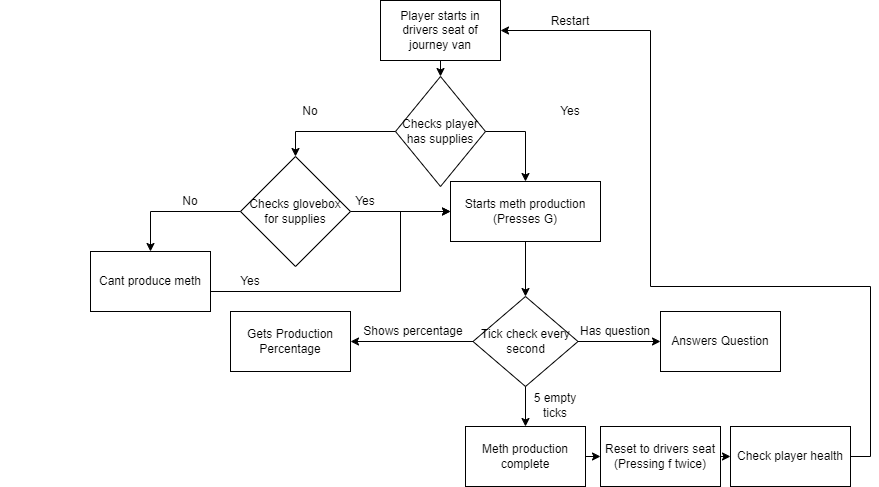

The diagram above was exported from draw.io. Its source (the exported page's mxGraphModel, read from the mxfile embedded in the PNG):
<mxGraphModel dx="1434" dy="756" grid="1" gridSize="10" guides="1" tooltips="1" connect="1" arrows="1" fold="1" page="1" pageScale="1" pageWidth="1169" pageHeight="827" math="0" shadow="0">
  <root>
    <mxCell id="0" />
    <mxCell id="1" parent="0" />
    <mxCell id="iglUZCQHkSlowVMkAa_b-49" value="" style="group" parent="1" vertex="1" connectable="0">
      <mxGeometry x="50" y="24" width="870" height="486" as="geometry" />
    </mxCell>
    <mxCell id="iglUZCQHkSlowVMkAa_b-1" value="Player starts in drivers seat of journey van" style="rounded=0;whiteSpace=wrap;html=1;" parent="iglUZCQHkSlowVMkAa_b-49" vertex="1">
      <mxGeometry x="380" width="120" height="60" as="geometry" />
    </mxCell>
    <mxCell id="iglUZCQHkSlowVMkAa_b-2" value="Checks player has supplies" style="rhombus;whiteSpace=wrap;html=1;" parent="iglUZCQHkSlowVMkAa_b-49" vertex="1">
      <mxGeometry x="395" y="76" width="90" height="110" as="geometry" />
    </mxCell>
    <mxCell id="iglUZCQHkSlowVMkAa_b-3" style="edgeStyle=orthogonalEdgeStyle;rounded=0;orthogonalLoop=1;jettySize=auto;html=1;exitX=0.5;exitY=1;exitDx=0;exitDy=0;entryX=0.5;entryY=0;entryDx=0;entryDy=0;" parent="iglUZCQHkSlowVMkAa_b-49" source="iglUZCQHkSlowVMkAa_b-1" target="iglUZCQHkSlowVMkAa_b-2" edge="1">
      <mxGeometry relative="1" as="geometry" />
    </mxCell>
    <mxCell id="iglUZCQHkSlowVMkAa_b-4" value="Starts meth production (Presses G)" style="rounded=0;whiteSpace=wrap;html=1;" parent="iglUZCQHkSlowVMkAa_b-49" vertex="1">
      <mxGeometry x="450" y="181" width="150" height="60" as="geometry" />
    </mxCell>
    <mxCell id="iglUZCQHkSlowVMkAa_b-10" style="edgeStyle=orthogonalEdgeStyle;rounded=0;orthogonalLoop=1;jettySize=auto;html=1;exitX=1;exitY=0.5;exitDx=0;exitDy=0;entryX=0.5;entryY=0;entryDx=0;entryDy=0;" parent="iglUZCQHkSlowVMkAa_b-49" source="iglUZCQHkSlowVMkAa_b-2" target="iglUZCQHkSlowVMkAa_b-4" edge="1">
      <mxGeometry relative="1" as="geometry" />
    </mxCell>
    <mxCell id="iglUZCQHkSlowVMkAa_b-19" style="edgeStyle=orthogonalEdgeStyle;rounded=0;orthogonalLoop=1;jettySize=auto;html=1;exitX=1;exitY=0.5;exitDx=0;exitDy=0;entryX=0;entryY=0.5;entryDx=0;entryDy=0;" parent="iglUZCQHkSlowVMkAa_b-49" source="iglUZCQHkSlowVMkAa_b-7" target="iglUZCQHkSlowVMkAa_b-4" edge="1">
      <mxGeometry relative="1" as="geometry" />
    </mxCell>
    <mxCell id="iglUZCQHkSlowVMkAa_b-7" value="Checks glovebox for supplies" style="rhombus;whiteSpace=wrap;html=1;" parent="iglUZCQHkSlowVMkAa_b-49" vertex="1">
      <mxGeometry x="240" y="156" width="110" height="110" as="geometry" />
    </mxCell>
    <mxCell id="iglUZCQHkSlowVMkAa_b-8" style="edgeStyle=orthogonalEdgeStyle;rounded=0;orthogonalLoop=1;jettySize=auto;html=1;exitX=0;exitY=0.5;exitDx=0;exitDy=0;entryX=0.5;entryY=0;entryDx=0;entryDy=0;" parent="iglUZCQHkSlowVMkAa_b-49" source="iglUZCQHkSlowVMkAa_b-2" target="iglUZCQHkSlowVMkAa_b-7" edge="1">
      <mxGeometry relative="1" as="geometry" />
    </mxCell>
    <mxCell id="iglUZCQHkSlowVMkAa_b-9" value="No" style="text;html=1;strokeColor=none;fillColor=none;align=center;verticalAlign=middle;whiteSpace=wrap;rounded=0;" parent="iglUZCQHkSlowVMkAa_b-49" vertex="1">
      <mxGeometry x="280" y="96" width="60" height="30" as="geometry" />
    </mxCell>
    <mxCell id="iglUZCQHkSlowVMkAa_b-11" value="Yes" style="text;html=1;strokeColor=none;fillColor=none;align=center;verticalAlign=middle;whiteSpace=wrap;rounded=0;" parent="iglUZCQHkSlowVMkAa_b-49" vertex="1">
      <mxGeometry x="540" y="96" width="60" height="30" as="geometry" />
    </mxCell>
    <mxCell id="iglUZCQHkSlowVMkAa_b-20" style="edgeStyle=orthogonalEdgeStyle;rounded=0;orthogonalLoop=1;jettySize=auto;html=1;exitX=1;exitY=0.5;exitDx=0;exitDy=0;entryX=0;entryY=0.5;entryDx=0;entryDy=0;" parent="iglUZCQHkSlowVMkAa_b-49" source="iglUZCQHkSlowVMkAa_b-15" target="iglUZCQHkSlowVMkAa_b-4" edge="1">
      <mxGeometry relative="1" as="geometry">
        <Array as="points">
          <mxPoint x="210" y="291" />
          <mxPoint x="400" y="291" />
          <mxPoint x="400" y="211" />
        </Array>
        <mxPoint x="230" y="291" as="sourcePoint" />
      </mxGeometry>
    </mxCell>
    <mxCell id="iglUZCQHkSlowVMkAa_b-13" style="edgeStyle=orthogonalEdgeStyle;rounded=0;orthogonalLoop=1;jettySize=auto;html=1;exitX=0;exitY=0.5;exitDx=0;exitDy=0;entryX=0.5;entryY=0;entryDx=0;entryDy=0;" parent="iglUZCQHkSlowVMkAa_b-49" source="iglUZCQHkSlowVMkAa_b-7" target="iglUZCQHkSlowVMkAa_b-15" edge="1">
      <mxGeometry relative="1" as="geometry">
        <mxPoint x="175" y="236" as="targetPoint" />
      </mxGeometry>
    </mxCell>
    <mxCell id="iglUZCQHkSlowVMkAa_b-14" value="No" style="text;html=1;strokeColor=none;fillColor=none;align=center;verticalAlign=middle;whiteSpace=wrap;rounded=0;" parent="iglUZCQHkSlowVMkAa_b-49" vertex="1">
      <mxGeometry x="160" y="186" width="60" height="30" as="geometry" />
    </mxCell>
    <mxCell id="iglUZCQHkSlowVMkAa_b-15" value="Cant produce meth" style="rounded=0;whiteSpace=wrap;html=1;" parent="iglUZCQHkSlowVMkAa_b-49" vertex="1">
      <mxGeometry x="90" y="251" width="120" height="60" as="geometry" />
    </mxCell>
    <mxCell id="iglUZCQHkSlowVMkAa_b-24" value="Tick check every second" style="rhombus;whiteSpace=wrap;html=1;" parent="iglUZCQHkSlowVMkAa_b-49" vertex="1">
      <mxGeometry x="472.5" y="296" width="105" height="90" as="geometry" />
    </mxCell>
    <mxCell id="iglUZCQHkSlowVMkAa_b-25" style="edgeStyle=orthogonalEdgeStyle;rounded=0;orthogonalLoop=1;jettySize=auto;html=1;exitX=0.5;exitY=1;exitDx=0;exitDy=0;entryX=0.5;entryY=0;entryDx=0;entryDy=0;" parent="iglUZCQHkSlowVMkAa_b-49" source="iglUZCQHkSlowVMkAa_b-4" target="iglUZCQHkSlowVMkAa_b-24" edge="1">
      <mxGeometry relative="1" as="geometry" />
    </mxCell>
    <mxCell id="iglUZCQHkSlowVMkAa_b-26" value="Yes" style="text;html=1;strokeColor=none;fillColor=none;align=center;verticalAlign=middle;whiteSpace=wrap;rounded=0;" parent="iglUZCQHkSlowVMkAa_b-49" vertex="1">
      <mxGeometry x="220" y="266" width="60" height="30" as="geometry" />
    </mxCell>
    <mxCell id="iglUZCQHkSlowVMkAa_b-27" value="Yes" style="text;html=1;strokeColor=none;fillColor=none;align=center;verticalAlign=middle;whiteSpace=wrap;rounded=0;" parent="iglUZCQHkSlowVMkAa_b-49" vertex="1">
      <mxGeometry x="335" y="186" width="60" height="30" as="geometry" />
    </mxCell>
    <mxCell id="iglUZCQHkSlowVMkAa_b-31" value="Answers Question" style="rounded=0;whiteSpace=wrap;html=1;" parent="iglUZCQHkSlowVMkAa_b-49" vertex="1">
      <mxGeometry x="660" y="311" width="120" height="60" as="geometry" />
    </mxCell>
    <mxCell id="iglUZCQHkSlowVMkAa_b-33" style="edgeStyle=orthogonalEdgeStyle;rounded=0;orthogonalLoop=1;jettySize=auto;html=1;exitX=1;exitY=0.5;exitDx=0;exitDy=0;entryX=0;entryY=0.5;entryDx=0;entryDy=0;" parent="iglUZCQHkSlowVMkAa_b-49" source="iglUZCQHkSlowVMkAa_b-24" target="iglUZCQHkSlowVMkAa_b-31" edge="1">
      <mxGeometry relative="1" as="geometry" />
    </mxCell>
    <mxCell id="iglUZCQHkSlowVMkAa_b-32" value="Gets Production Percentage" style="rounded=0;whiteSpace=wrap;html=1;" parent="iglUZCQHkSlowVMkAa_b-49" vertex="1">
      <mxGeometry x="230" y="311" width="120" height="60" as="geometry" />
    </mxCell>
    <mxCell id="iglUZCQHkSlowVMkAa_b-34" style="edgeStyle=orthogonalEdgeStyle;rounded=0;orthogonalLoop=1;jettySize=auto;html=1;exitX=0;exitY=0.5;exitDx=0;exitDy=0;entryX=1;entryY=0.5;entryDx=0;entryDy=0;" parent="iglUZCQHkSlowVMkAa_b-49" source="iglUZCQHkSlowVMkAa_b-24" target="iglUZCQHkSlowVMkAa_b-32" edge="1">
      <mxGeometry relative="1" as="geometry" />
    </mxCell>
    <mxCell id="iglUZCQHkSlowVMkAa_b-35" value="Has question" style="text;html=1;strokeColor=none;fillColor=none;align=center;verticalAlign=middle;whiteSpace=wrap;rounded=0;" parent="iglUZCQHkSlowVMkAa_b-49" vertex="1">
      <mxGeometry x="575" y="316" width="80" height="30" as="geometry" />
    </mxCell>
    <mxCell id="iglUZCQHkSlowVMkAa_b-36" value="Shows percentage" style="text;html=1;strokeColor=none;fillColor=none;align=center;verticalAlign=middle;whiteSpace=wrap;rounded=0;" parent="iglUZCQHkSlowVMkAa_b-49" vertex="1">
      <mxGeometry x="352.5" y="316" width="120" height="30" as="geometry" />
    </mxCell>
    <mxCell id="iglUZCQHkSlowVMkAa_b-38" value="Meth production complete" style="rounded=0;whiteSpace=wrap;html=1;" parent="iglUZCQHkSlowVMkAa_b-49" vertex="1">
      <mxGeometry x="465" y="426" width="120" height="60" as="geometry" />
    </mxCell>
    <mxCell id="iglUZCQHkSlowVMkAa_b-39" style="edgeStyle=orthogonalEdgeStyle;rounded=0;orthogonalLoop=1;jettySize=auto;html=1;exitX=0.5;exitY=1;exitDx=0;exitDy=0;entryX=0.5;entryY=0;entryDx=0;entryDy=0;" parent="iglUZCQHkSlowVMkAa_b-49" source="iglUZCQHkSlowVMkAa_b-24" target="iglUZCQHkSlowVMkAa_b-38" edge="1">
      <mxGeometry relative="1" as="geometry" />
    </mxCell>
    <mxCell id="iglUZCQHkSlowVMkAa_b-40" value="5 empty ticks" style="text;html=1;strokeColor=none;fillColor=none;align=center;verticalAlign=middle;whiteSpace=wrap;rounded=0;" parent="iglUZCQHkSlowVMkAa_b-49" vertex="1">
      <mxGeometry x="525" y="390" width="60" height="30" as="geometry" />
    </mxCell>
    <mxCell id="iglUZCQHkSlowVMkAa_b-41" value="Reset to drivers seat (Pressing f twice)" style="rounded=0;whiteSpace=wrap;html=1;" parent="iglUZCQHkSlowVMkAa_b-49" vertex="1">
      <mxGeometry x="600" y="426" width="120" height="60" as="geometry" />
    </mxCell>
    <mxCell id="iglUZCQHkSlowVMkAa_b-44" style="edgeStyle=orthogonalEdgeStyle;rounded=0;orthogonalLoop=1;jettySize=auto;html=1;exitX=1;exitY=0.5;exitDx=0;exitDy=0;entryX=0;entryY=0.5;entryDx=0;entryDy=0;" parent="iglUZCQHkSlowVMkAa_b-49" source="iglUZCQHkSlowVMkAa_b-38" target="iglUZCQHkSlowVMkAa_b-41" edge="1">
      <mxGeometry relative="1" as="geometry" />
    </mxCell>
    <mxCell id="iglUZCQHkSlowVMkAa_b-46" style="edgeStyle=orthogonalEdgeStyle;rounded=0;orthogonalLoop=1;jettySize=auto;html=1;exitX=1;exitY=0.5;exitDx=0;exitDy=0;entryX=1;entryY=0.5;entryDx=0;entryDy=0;" parent="iglUZCQHkSlowVMkAa_b-49" source="iglUZCQHkSlowVMkAa_b-43" target="iglUZCQHkSlowVMkAa_b-1" edge="1">
      <mxGeometry relative="1" as="geometry">
        <Array as="points">
          <mxPoint x="870" y="456" />
          <mxPoint x="870" y="286" />
          <mxPoint x="650" y="286" />
          <mxPoint x="650" y="30" />
        </Array>
      </mxGeometry>
    </mxCell>
    <mxCell id="iglUZCQHkSlowVMkAa_b-43" value="Check player health" style="rounded=0;whiteSpace=wrap;html=1;" parent="iglUZCQHkSlowVMkAa_b-49" vertex="1">
      <mxGeometry x="730" y="426" width="120" height="60" as="geometry" />
    </mxCell>
    <mxCell id="iglUZCQHkSlowVMkAa_b-45" style="edgeStyle=orthogonalEdgeStyle;rounded=0;orthogonalLoop=1;jettySize=auto;html=1;exitX=1;exitY=0.5;exitDx=0;exitDy=0;entryX=0;entryY=0.5;entryDx=0;entryDy=0;" parent="iglUZCQHkSlowVMkAa_b-49" source="iglUZCQHkSlowVMkAa_b-41" target="iglUZCQHkSlowVMkAa_b-43" edge="1">
      <mxGeometry relative="1" as="geometry" />
    </mxCell>
    <mxCell id="iglUZCQHkSlowVMkAa_b-47" value="Restart" style="text;html=1;strokeColor=none;fillColor=none;align=center;verticalAlign=middle;whiteSpace=wrap;rounded=0;" parent="iglUZCQHkSlowVMkAa_b-49" vertex="1">
      <mxGeometry x="540" y="6" width="60" height="30" as="geometry" />
    </mxCell>
  </root>
</mxGraphModel>